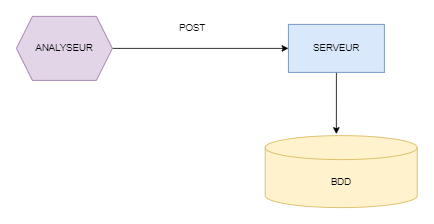

The diagram above was exported from draw.io. Its source (the exported page's mxGraphModel, read from the mxfile embedded in the PNG):
<mxGraphModel dx="1422" dy="794" grid="1" gridSize="10" guides="1" tooltips="1" connect="1" arrows="1" fold="1" page="1" pageScale="1" pageWidth="827" pageHeight="1169" math="0" shadow="0">
  <root>
    <mxCell id="0" />
    <mxCell id="1" parent="0" />
    <mxCell id="Bg7XBJ6LHDvlu-w_FHHA-3" style="edgeStyle=orthogonalEdgeStyle;rounded=0;orthogonalLoop=1;jettySize=auto;html=1;exitX=1;exitY=0.5;exitDx=0;exitDy=0;" edge="1" parent="1" source="Bg7XBJ6LHDvlu-w_FHHA-6" target="Bg7XBJ6LHDvlu-w_FHHA-2">
      <mxGeometry relative="1" as="geometry">
        <mxPoint x="190" y="330" as="sourcePoint" />
      </mxGeometry>
    </mxCell>
    <mxCell id="Bg7XBJ6LHDvlu-w_FHHA-7" style="edgeStyle=orthogonalEdgeStyle;rounded=0;orthogonalLoop=1;jettySize=auto;html=1;entryX=0.468;entryY=-0.022;entryDx=0;entryDy=0;entryPerimeter=0;" edge="1" parent="1" source="Bg7XBJ6LHDvlu-w_FHHA-2" target="Bg7XBJ6LHDvlu-w_FHHA-5">
      <mxGeometry relative="1" as="geometry" />
    </mxCell>
    <mxCell id="Bg7XBJ6LHDvlu-w_FHHA-2" value="SERVEUR" style="rounded=0;whiteSpace=wrap;html=1;fillColor=#dae8fc;strokeColor=#6c8ebf;" vertex="1" parent="1">
      <mxGeometry x="400" y="300" width="120" height="60" as="geometry" />
    </mxCell>
    <mxCell id="Bg7XBJ6LHDvlu-w_FHHA-4" value="POST" style="text;html=1;strokeColor=none;fillColor=none;align=center;verticalAlign=middle;whiteSpace=wrap;rounded=0;" vertex="1" parent="1">
      <mxGeometry x="250" y="290" width="60" height="30" as="geometry" />
    </mxCell>
    <mxCell id="Bg7XBJ6LHDvlu-w_FHHA-5" value="BDD" style="shape=cylinder3;whiteSpace=wrap;html=1;boundedLbl=1;backgroundOutline=1;size=15;fillColor=#fff2cc;strokeColor=#d6b656;" vertex="1" parent="1">
      <mxGeometry x="371" y="439" width="190" height="90" as="geometry" />
    </mxCell>
    <mxCell id="Bg7XBJ6LHDvlu-w_FHHA-6" value="ANALYSEUR" style="shape=hexagon;perimeter=hexagonPerimeter2;whiteSpace=wrap;html=1;fixedSize=1;fillColor=#e1d5e7;strokeColor=#9673a6;" vertex="1" parent="1">
      <mxGeometry x="60" y="290" width="120" height="80" as="geometry" />
    </mxCell>
  </root>
</mxGraphModel>